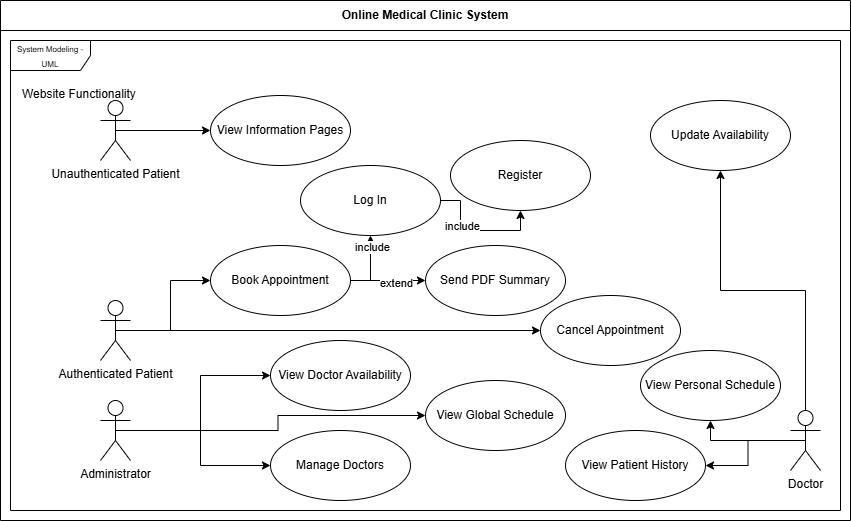

The diagram above was exported from draw.io. Its source (the exported page's mxGraphModel, read from the mxfile embedded in the PNG):
<mxGraphModel dx="1042" dy="559" grid="1" gridSize="10" guides="1" tooltips="1" connect="1" arrows="1" fold="1" page="1" pageScale="1" pageWidth="850" pageHeight="1100" math="0" shadow="0">
  <root>
    <mxCell id="0" />
    <mxCell id="1" parent="0" />
    <mxCell id="nMk8nMSazpePuBehob86-29" value="Online Medical Clinic System" style="swimlane;fontStyle=1;align=center;horizontal=1;startSize=30;collapsible=0;html=1;whiteSpace=wrap;" vertex="1" parent="1">
      <mxGeometry width="850" height="520" as="geometry" />
    </mxCell>
    <mxCell id="nMk8nMSazpePuBehob86-30" value="&lt;font style=&quot;font-size: 8px;&quot;&gt;System Modeling - UML&lt;/font&gt;" style="shape=umlFrame;whiteSpace=wrap;html=1;pointerEvents=0;recursiveResize=0;container=1;collapsible=0;width=80;" vertex="1" parent="nMk8nMSazpePuBehob86-29">
      <mxGeometry width="830" height="470" relative="1" as="geometry">
        <mxPoint x="10" y="40" as="offset" />
      </mxGeometry>
    </mxCell>
    <mxCell id="nMk8nMSazpePuBehob86-31" value="Website Functionality" style="text;align=left;html=1;" vertex="1" parent="nMk8nMSazpePuBehob86-30">
      <mxGeometry width="100" height="20" relative="1" as="geometry">
        <mxPoint x="10" y="40" as="offset" />
      </mxGeometry>
    </mxCell>
    <mxCell id="nMk8nMSazpePuBehob86-38" style="edgeStyle=orthogonalEdgeStyle;rounded=0;orthogonalLoop=1;jettySize=auto;html=1;exitX=0.5;exitY=0.5;exitDx=0;exitDy=0;exitPerimeter=0;" edge="1" parent="nMk8nMSazpePuBehob86-30" source="nMk8nMSazpePuBehob86-2" target="nMk8nMSazpePuBehob86-12">
      <mxGeometry relative="1" as="geometry" />
    </mxCell>
    <mxCell id="nMk8nMSazpePuBehob86-2" value="Unauthenticated Patient" style="shape=umlActor;verticalLabelPosition=bottom;verticalAlign=top;html=1;outlineConnect=0;" vertex="1" parent="nMk8nMSazpePuBehob86-30">
      <mxGeometry x="90" y="60" width="30" height="60" as="geometry" />
    </mxCell>
    <mxCell id="nMk8nMSazpePuBehob86-39" style="edgeStyle=orthogonalEdgeStyle;rounded=0;orthogonalLoop=1;jettySize=auto;html=1;exitX=0.5;exitY=0.5;exitDx=0;exitDy=0;exitPerimeter=0;entryX=0;entryY=0.5;entryDx=0;entryDy=0;" edge="1" parent="nMk8nMSazpePuBehob86-30" source="nMk8nMSazpePuBehob86-1" target="nMk8nMSazpePuBehob86-5">
      <mxGeometry relative="1" as="geometry" />
    </mxCell>
    <mxCell id="nMk8nMSazpePuBehob86-48" style="edgeStyle=orthogonalEdgeStyle;rounded=0;orthogonalLoop=1;jettySize=auto;html=1;exitX=0.5;exitY=0.5;exitDx=0;exitDy=0;exitPerimeter=0;" edge="1" parent="nMk8nMSazpePuBehob86-30" source="nMk8nMSazpePuBehob86-1" target="nMk8nMSazpePuBehob86-8">
      <mxGeometry relative="1" as="geometry" />
    </mxCell>
    <mxCell id="nMk8nMSazpePuBehob86-1" value="Authenticated Patient" style="shape=umlActor;verticalLabelPosition=bottom;verticalAlign=top;html=1;outlineConnect=0;" vertex="1" parent="nMk8nMSazpePuBehob86-30">
      <mxGeometry x="90" y="260" width="30" height="60" as="geometry" />
    </mxCell>
    <mxCell id="nMk8nMSazpePuBehob86-53" style="edgeStyle=orthogonalEdgeStyle;rounded=0;orthogonalLoop=1;jettySize=auto;html=1;exitX=0.5;exitY=0.5;exitDx=0;exitDy=0;exitPerimeter=0;" edge="1" parent="nMk8nMSazpePuBehob86-30" source="nMk8nMSazpePuBehob86-3" target="nMk8nMSazpePuBehob86-9">
      <mxGeometry relative="1" as="geometry" />
    </mxCell>
    <mxCell id="nMk8nMSazpePuBehob86-54" style="edgeStyle=orthogonalEdgeStyle;rounded=0;orthogonalLoop=1;jettySize=auto;html=1;exitX=0.5;exitY=0.5;exitDx=0;exitDy=0;exitPerimeter=0;" edge="1" parent="nMk8nMSazpePuBehob86-30" source="nMk8nMSazpePuBehob86-3" target="nMk8nMSazpePuBehob86-6">
      <mxGeometry relative="1" as="geometry" />
    </mxCell>
    <mxCell id="nMk8nMSazpePuBehob86-55" style="edgeStyle=orthogonalEdgeStyle;rounded=0;orthogonalLoop=1;jettySize=auto;html=1;exitX=0.5;exitY=0.5;exitDx=0;exitDy=0;exitPerimeter=0;" edge="1" parent="nMk8nMSazpePuBehob86-30" source="nMk8nMSazpePuBehob86-3" target="nMk8nMSazpePuBehob86-10">
      <mxGeometry relative="1" as="geometry" />
    </mxCell>
    <mxCell id="nMk8nMSazpePuBehob86-3" value="Administrator" style="shape=umlActor;verticalLabelPosition=bottom;verticalAlign=top;html=1;outlineConnect=0;" vertex="1" parent="nMk8nMSazpePuBehob86-30">
      <mxGeometry x="90" y="360" width="30" height="60" as="geometry" />
    </mxCell>
    <mxCell id="nMk8nMSazpePuBehob86-11" value="Register" style="ellipse;whiteSpace=wrap;html=1;" vertex="1" parent="nMk8nMSazpePuBehob86-30">
      <mxGeometry x="440" y="100" width="140" height="70" as="geometry" />
    </mxCell>
    <mxCell id="nMk8nMSazpePuBehob86-12" value="View Information Pages" style="ellipse;whiteSpace=wrap;html=1;" vertex="1" parent="nMk8nMSazpePuBehob86-30">
      <mxGeometry x="200" y="55" width="140" height="70" as="geometry" />
    </mxCell>
    <mxCell id="nMk8nMSazpePuBehob86-37" style="edgeStyle=orthogonalEdgeStyle;rounded=0;orthogonalLoop=1;jettySize=auto;html=1;exitX=1;exitY=0.5;exitDx=0;exitDy=0;entryX=0.5;entryY=1;entryDx=0;entryDy=0;" edge="1" parent="nMk8nMSazpePuBehob86-30" source="nMk8nMSazpePuBehob86-7" target="nMk8nMSazpePuBehob86-11">
      <mxGeometry relative="1" as="geometry" />
    </mxCell>
    <mxCell id="nMk8nMSazpePuBehob86-57" value="include" style="edgeLabel;html=1;align=center;verticalAlign=middle;resizable=0;points=[];" vertex="1" connectable="0" parent="nMk8nMSazpePuBehob86-37">
      <mxGeometry x="-0.3077" y="1" relative="1" as="geometry">
        <mxPoint as="offset" />
      </mxGeometry>
    </mxCell>
    <mxCell id="nMk8nMSazpePuBehob86-7" value="Log In" style="ellipse;whiteSpace=wrap;html=1;" vertex="1" parent="nMk8nMSazpePuBehob86-30">
      <mxGeometry x="290" y="125" width="140" height="70" as="geometry" />
    </mxCell>
    <mxCell id="nMk8nMSazpePuBehob86-10" value="View Global Schedule" style="ellipse;whiteSpace=wrap;html=1;" vertex="1" parent="nMk8nMSazpePuBehob86-30">
      <mxGeometry x="415" y="340" width="140" height="70" as="geometry" />
    </mxCell>
    <mxCell id="nMk8nMSazpePuBehob86-36" style="edgeStyle=orthogonalEdgeStyle;rounded=0;orthogonalLoop=1;jettySize=auto;html=1;exitX=1;exitY=0.5;exitDx=0;exitDy=0;" edge="1" parent="nMk8nMSazpePuBehob86-30" source="nMk8nMSazpePuBehob86-5" target="nMk8nMSazpePuBehob86-7">
      <mxGeometry relative="1" as="geometry" />
    </mxCell>
    <mxCell id="nMk8nMSazpePuBehob86-56" value="include" style="edgeLabel;html=1;align=center;verticalAlign=middle;resizable=0;points=[];" vertex="1" connectable="0" parent="nMk8nMSazpePuBehob86-36">
      <mxGeometry x="0.6615" y="-1" relative="1" as="geometry">
        <mxPoint as="offset" />
      </mxGeometry>
    </mxCell>
    <mxCell id="nMk8nMSazpePuBehob86-41" style="edgeStyle=orthogonalEdgeStyle;rounded=0;orthogonalLoop=1;jettySize=auto;html=1;exitX=1;exitY=0.5;exitDx=0;exitDy=0;entryX=0;entryY=0.5;entryDx=0;entryDy=0;" edge="1" parent="nMk8nMSazpePuBehob86-30" source="nMk8nMSazpePuBehob86-5" target="nMk8nMSazpePuBehob86-13">
      <mxGeometry relative="1" as="geometry" />
    </mxCell>
    <mxCell id="nMk8nMSazpePuBehob86-58" value="extend" style="edgeLabel;html=1;align=center;verticalAlign=middle;resizable=0;points=[];" vertex="1" connectable="0" parent="nMk8nMSazpePuBehob86-41">
      <mxGeometry x="0.192" y="-2" relative="1" as="geometry">
        <mxPoint as="offset" />
      </mxGeometry>
    </mxCell>
    <mxCell id="nMk8nMSazpePuBehob86-5" value="Book Appointment" style="ellipse;whiteSpace=wrap;html=1;" vertex="1" parent="nMk8nMSazpePuBehob86-30">
      <mxGeometry x="200" y="205" width="140" height="70" as="geometry" />
    </mxCell>
    <mxCell id="nMk8nMSazpePuBehob86-13" value="Send PDF Summary" style="ellipse;whiteSpace=wrap;html=1;" vertex="1" parent="nMk8nMSazpePuBehob86-30">
      <mxGeometry x="415" y="205" width="140" height="70" as="geometry" />
    </mxCell>
    <mxCell id="nMk8nMSazpePuBehob86-8" value="Cancel Appointment" style="ellipse;whiteSpace=wrap;html=1;" vertex="1" parent="nMk8nMSazpePuBehob86-30">
      <mxGeometry x="530" y="255" width="140" height="70" as="geometry" />
    </mxCell>
    <mxCell id="nMk8nMSazpePuBehob86-9" value="Manage Doctors" style="ellipse;whiteSpace=wrap;html=1;" vertex="1" parent="nMk8nMSazpePuBehob86-30">
      <mxGeometry x="260" y="390" width="140" height="70" as="geometry" />
    </mxCell>
    <mxCell id="nMk8nMSazpePuBehob86-6" value="View Doctor Availability" style="ellipse;whiteSpace=wrap;html=1;" vertex="1" parent="nMk8nMSazpePuBehob86-30">
      <mxGeometry x="260" y="300" width="140" height="70" as="geometry" />
    </mxCell>
    <mxCell id="nMk8nMSazpePuBehob86-50" style="edgeStyle=orthogonalEdgeStyle;rounded=0;orthogonalLoop=1;jettySize=auto;html=1;exitX=0.5;exitY=0.5;exitDx=0;exitDy=0;exitPerimeter=0;" edge="1" parent="nMk8nMSazpePuBehob86-30" source="nMk8nMSazpePuBehob86-42" target="nMk8nMSazpePuBehob86-44">
      <mxGeometry relative="1" as="geometry" />
    </mxCell>
    <mxCell id="nMk8nMSazpePuBehob86-51" style="edgeStyle=orthogonalEdgeStyle;rounded=0;orthogonalLoop=1;jettySize=auto;html=1;exitX=0.5;exitY=0.5;exitDx=0;exitDy=0;exitPerimeter=0;" edge="1" parent="nMk8nMSazpePuBehob86-30" source="nMk8nMSazpePuBehob86-42" target="nMk8nMSazpePuBehob86-46">
      <mxGeometry relative="1" as="geometry" />
    </mxCell>
    <mxCell id="nMk8nMSazpePuBehob86-68" style="edgeStyle=orthogonalEdgeStyle;rounded=0;orthogonalLoop=1;jettySize=auto;html=1;exitX=0.5;exitY=0.5;exitDx=0;exitDy=0;exitPerimeter=0;entryX=0.5;entryY=1;entryDx=0;entryDy=0;" edge="1" parent="nMk8nMSazpePuBehob86-30" source="nMk8nMSazpePuBehob86-42" target="nMk8nMSazpePuBehob86-43">
      <mxGeometry relative="1" as="geometry" />
    </mxCell>
    <mxCell id="nMk8nMSazpePuBehob86-42" value="Doctor" style="shape=umlActor;html=1;verticalLabelPosition=bottom;verticalAlign=top;align=center;" vertex="1" parent="nMk8nMSazpePuBehob86-30">
      <mxGeometry x="780" y="370" width="30" height="60" as="geometry" />
    </mxCell>
    <mxCell id="nMk8nMSazpePuBehob86-44" value="Update Availability" style="ellipse;whiteSpace=wrap;html=1;" vertex="1" parent="nMk8nMSazpePuBehob86-30">
      <mxGeometry x="640" y="60" width="140" height="70" as="geometry" />
    </mxCell>
    <mxCell id="nMk8nMSazpePuBehob86-46" value="View Patient History" style="ellipse;whiteSpace=wrap;html=1;" vertex="1" parent="nMk8nMSazpePuBehob86-30">
      <mxGeometry x="555" y="390" width="140" height="70" as="geometry" />
    </mxCell>
    <mxCell id="nMk8nMSazpePuBehob86-43" value="View Personal Schedule" style="ellipse;whiteSpace=wrap;html=1;" vertex="1" parent="nMk8nMSazpePuBehob86-30">
      <mxGeometry x="630" y="310" width="140" height="70" as="geometry" />
    </mxCell>
  </root>
</mxGraphModel>